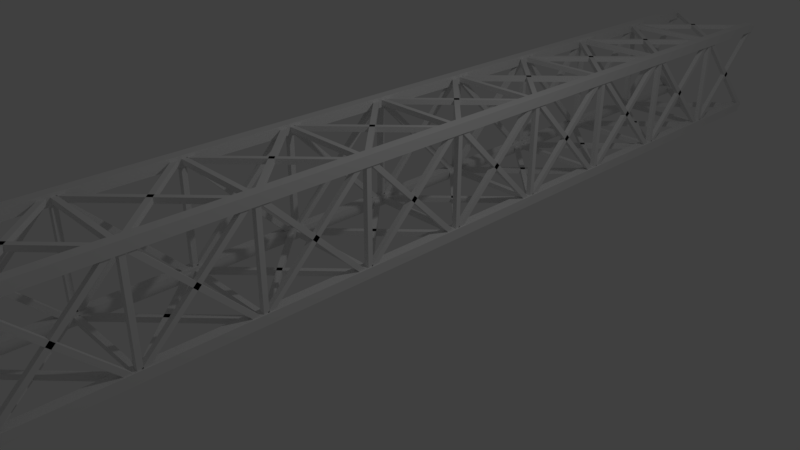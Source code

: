 # Source: Beam.blend  (saved by Blender 2.78.0; exported with 4.5.12 LTS)
import bpy
from mathutils import Matrix  # noqa: F401  (used for matrix-valued properties, if any)

bpy.ops.wm.read_factory_settings(use_empty=True)
scene = bpy.context.scene
scene.name = 'Scene'

# ---- collections
col_collection_1 = bpy.data.collections.new('Collection 1'); scene.collection.children.link(col_collection_1)

# ---- materials (node trees are filled in below, after node groups)
mat_material = bpy.data.materials.new('Material')
mat_material.alpha_threshold = 0.0
mat_material.use_transparent_shadow = False
mat_material.roughness = 0.5
mat_material.line_color = (0.0, 0.0, 0.0, 1.0)

# ---- material node trees

# ---- world
world_world = bpy.data.worlds.new('World'); scene.world = world_world
world_world.color = (0.05088, 0.05088, 0.05088)
world_world.use_sun_shadow = False
world_world.sun_shadow_jitter_overblur = 0.0
world_world.cycles.sampling_method = 'MANUAL'

# ---- cameras
cam_camera = bpy.data.cameras.new('Camera')
cam_camera.clip_end = 100.0
cam_camera.lens = 35.0
cam_camera.sensor_width = 32.0
cam_camera.sensor_height = 18.0
cam_camera.ortho_scale = 7.314
cam_camera.dof.focus_distance = 0.0
cam_camera.dof.aperture_fstop = 128.0

# ---- lights
light_lamp = bpy.data.lights.new('Lamp', 'POINT')
light_lamp.transmission_factor = 0.0
light_lamp.cutoff_distance = 30.0
light_lamp.energy = 100.0
light_lamp.shadow_buffer_clip_start = 1.001
light_lamp.shadow_soft_size = 0.1
light_lamp.shadow_maximum_resolution = 0.006
light_lamp.use_absolute_resolution = True

# ---- meshes
me_cube_001 = bpy.data.meshes.new('Cube.001')
me_cube_001.from_pydata([(-0.6873, -0.05588, 0.2515), (-0.6873, -0.05588, 0.3209), (-0.6873, 0.01355, 0.2515), (-0.6873, 0.01355, 0.3209), (0.6873, -0.05588, 0.2515), (0.6873, -0.05588, 0.3209), (0.6873, 0.01355, 0.2515), (0.6873, 0.01355, 0.3209), (-0.6777, -0.05211, 0.2515), (-0.6777, -0.05211, 0.3209), (-0.7268, -0.003019, 0.2515), (-0.7268, -0.003019, 0.3209), (0.7471, 1.373, 0.2515), (0.7471, 1.373, 0.3209), (0.698, 1.422, 0.2515), (0.698, 1.422, 0.3209), (-0.7268, 1.373, 0.2515), (-0.7268, 1.373, 0.3209), (-0.6777, 1.422, 0.2515), (-0.6777, 1.422, 0.3209), (0.698, -0.05211, 0.2515), (0.698, -0.05211, 0.3209), (0.7471, -0.003019, 0.2515), (0.7471, -0.003019, 0.3209), (-0.6873, -0.05588, 1.656), (-0.6873, -0.05588, 1.726), (-0.6873, 0.01355, 1.656), (-0.6873, 0.01355, 1.726), (0.6873, -0.05588, 1.656), (0.6873, -0.05588, 1.726), (0.6873, 0.01355, 1.656), (0.6873, 0.01355, 1.726), (-0.6777, -0.05211, 1.656), (-0.6777, -0.05211, 1.726), (-0.7268, -0.003019, 1.656), (-0.7268, -0.003019, 1.726), (0.7471, 1.373, 1.656), (0.7471, 1.373, 1.726), (0.698, 1.422, 1.656), (0.698, 1.422, 1.726), (-0.7268, 1.373, 1.656), (-0.7268, 1.373, 1.726), (-0.6777, 1.422, 1.656), (-0.6777, 1.422, 1.726), (0.698, -0.05211, 1.656), (0.698, -0.05211, 1.726), (0.7471, -0.003019, 1.656), (0.7471, -0.003019, 1.726), (0.6815, -0.05588, 1.697), (0.7509, -0.05588, 1.697), (0.6815, 0.01355, 1.697), (0.7509, 0.01355, 1.697), (0.6815, -0.05587, 0.3226), (0.7509, -0.05587, 0.3226), (0.6815, 0.01355, 0.3226), (0.7509, 0.01355, 0.3226), (0.6815, -0.05211, 1.688), (0.7509, -0.05211, 1.688), (0.6815, -0.003019, 1.737), (0.7509, -0.003019, 1.737), (0.6815, 1.373, 0.2628), (0.7509, 1.373, 0.2628), (0.6815, 1.422, 0.3119), (0.7509, 1.422, 0.3119), (0.6815, 1.373, 1.737), (0.7509, 1.373, 1.737), (0.6815, 1.422, 1.688), (0.7509, 1.422, 1.688), (0.6815, -0.05211, 0.3119), (0.7509, -0.05211, 0.3119), (0.6815, -0.003019, 0.2628), (0.7509, -0.003019, 0.2628), (-0.7342, -0.05588, 1.697), (-0.6648, -0.05588, 1.697), (-0.7342, 0.01355, 1.697), (-0.6648, 0.01355, 1.697), (-0.7342, -0.05587, 0.3226), (-0.6648, -0.05587, 0.3226), (-0.7342, 0.01355, 0.3226), (-0.6648, 0.01355, 0.3226), (-0.7342, -0.05211, 1.688), (-0.6648, -0.05211, 1.688), (-0.7342, -0.003019, 1.737), (-0.6648, -0.003019, 1.737), (-0.7342, 1.373, 0.2628), (-0.6648, 1.373, 0.2628), (-0.7342, 1.422, 0.3119), (-0.6648, 1.422, 0.3119), (-0.7342, 1.373, 1.737), (-0.6648, 1.373, 1.737), (-0.7342, 1.422, 1.688), (-0.6648, 1.422, 1.688), (-0.7342, -0.05211, 0.3119), (-0.6648, -0.05211, 0.3119), (-0.7342, -0.003019, 0.2628), (-0.6648, -0.003019, 0.2628)], [], [(0, 1, 3, 2), (2, 3, 7, 6), (6, 7, 5, 4), (4, 5, 1, 0), (2, 6, 4, 0), (7, 3, 1, 5), (8, 9, 11, 10), (10, 11, 15, 14), (14, 15, 13, 12), (12, 13, 9, 8), (10, 14, 12, 8), (15, 11, 9, 13), (16, 17, 19, 18), (18, 19, 23, 22), (22, 23, 21, 20), (20, 21, 17, 16), (18, 22, 20, 16), (23, 19, 17, 21), (24, 25, 27, 26), (26, 27, 31, 30), (30, 31, 29, 28), (28, 29, 25, 24), (26, 30, 28, 24), (31, 27, 25, 29), (32, 33, 35, 34), (34, 35, 39, 38), (38, 39, 37, 36), (36, 37, 33, 32), (34, 38, 36, 32), (39, 35, 33, 37), (40, 41, 43, 42), (42, 43, 47, 46), (46, 47, 45, 44), (44, 45, 41, 40), (42, 46, 44, 40), (47, 43, 41, 45), (48, 49, 51, 50), (50, 51, 55, 54), (54, 55, 53, 52), (52, 53, 49, 48), (50, 54, 52, 48), (55, 51, 49, 53), (56, 57, 59, 58), (58, 59, 63, 62), (62, 63, 61, 60), (60, 61, 57, 56), (58, 62, 60, 56), (63, 59, 57, 61), (64, 65, 67, 66), (66, 67, 71, 70), (70, 71, 69, 68), (68, 69, 65, 64), (66, 70, 68, 64), (71, 67, 65, 69), (72, 73, 75, 74), (74, 75, 79, 78), (78, 79, 77, 76), (76, 77, 73, 72), (74, 78, 76, 72), (79, 75, 73, 77), (80, 81, 83, 82), (82, 83, 87, 86), (86, 87, 85, 84), (84, 85, 81, 80), (82, 86, 84, 80), (87, 83, 81, 85), (88, 89, 91, 90), (90, 91, 95, 94), (94, 95, 93, 92), (92, 93, 89, 88), (90, 94, 92, 88), (95, 91, 89, 93)])
me_cube_001.use_remesh_preserve_volume = False
me_cube_001.use_remesh_preserve_attributes = False
me_cube_001.use_mirror_vertex_groups = False
me_cube_001.update()
me_beammesh = bpy.data.meshes.new('beamMesh')
me_beammesh.from_pydata([(0.7701, 8.093, 0.2149), (0.7701, -8.093, 0.2149), (0.6299, -8.093, 0.2149), (0.6299, 8.093, 0.2149), (0.7701, 8.093, 0.3551), (0.7701, -8.093, 0.3551), (0.6299, -8.093, 0.3551), (0.6299, 8.093, 0.3551), (-0.6299, 8.093, 0.2149), (-0.6299, -8.093, 0.2149), (-0.7701, -8.093, 0.2149), (-0.7701, 8.093, 0.2149), (-0.6299, 8.093, 0.3551), (-0.6299, -8.093, 0.3551), (-0.7701, -8.093, 0.3551), (-0.7701, 8.093, 0.3551), (0.7701, 8.093, 1.626), (0.7701, -8.093, 1.626), (0.6299, -8.093, 1.626), (0.6299, 8.093, 1.626), (0.7701, 8.093, 1.766), (0.7701, -8.093, 1.766), (0.6299, -8.093, 1.766), (0.6299, 8.093, 1.766), (-0.6299, 8.093, 1.626), (-0.6299, -8.093, 1.626), (-0.7701, -8.093, 1.626), (-0.7701, 8.093, 1.626), (-0.6299, 8.093, 1.766), (-0.6299, -8.093, 1.766), (-0.7701, -8.093, 1.766), (-0.7701, 8.093, 1.766)], [], [(0, 1, 2, 3), (4, 7, 6, 5), (0, 4, 5, 1), (1, 5, 6, 2), (2, 6, 7, 3), (4, 0, 3, 7), (8, 9, 10, 11), (12, 15, 14, 13), (8, 12, 13, 9), (9, 13, 14, 10), (10, 14, 15, 11), (12, 8, 11, 15), (16, 17, 18, 19), (20, 23, 22, 21), (16, 20, 21, 17), (17, 21, 22, 18), (18, 22, 23, 19), (20, 16, 19, 23), (24, 25, 26, 27), (28, 31, 30, 29), (24, 28, 29, 25), (25, 29, 30, 26), (26, 30, 31, 27), (28, 24, 27, 31)])
me_beammesh.materials.append(mat_material)
me_beammesh.use_remesh_preserve_volume = False
me_beammesh.use_remesh_preserve_attributes = False
me_beammesh.use_mirror_vertex_groups = False
me_beammesh.update()

# ---- objects
ob_cube_001 = bpy.data.objects.new('Cube.001', me_cube_001)
ob_beam = bpy.data.objects.new('beam', me_beammesh)
ob_lamp = bpy.data.objects.new('Lamp', light_lamp)
ob_camera = bpy.data.objects.new('Camera', cam_camera)

# ---- transforms, parenting, visibility, modifiers, constraints
ob_cube_001.location = (0.0, -8.0, 0.0)
ob_cube_001.lineart.crease_threshold = 0.0
_m = ob_cube_001.modifiers.new('Array', 'ARRAY')
_m.count = 11
_m.constant_offset_displace = (0.0, 0.0, 0.0)
_m.relative_offset_displace = (0.0, 1.0, 0.0)
ob_beam.location = (0.0, 0.0, 0.0)
ob_beam.lock_rotations_4d = False
ob_beam.empty_display_type = 'ARROWS'
ob_beam.lineart.crease_threshold = 0.0
ob_lamp.location = (4.076, 1.005, 5.904)
ob_lamp.rotation_euler = (0.6503, 0.05522, 1.866)
ob_lamp.lock_rotations_4d = False
ob_lamp.empty_display_type = 'ARROWS'
ob_lamp.color = (0.0, 0.0, 0.0, 0.0)
ob_lamp.lineart.crease_threshold = 0.0
ob_camera.location = (7.481, -6.508, 5.344)
ob_camera.rotation_euler = (1.109, 0.0, 0.8149)
ob_camera.lock_rotations_4d = False
ob_camera.empty_display_type = 'ARROWS'
ob_camera.color = (0.0, 0.0, 0.0, 0.0)
ob_camera.display_type = 'WIRE'
ob_camera.lineart.crease_threshold = 0.0

# ---- collection membership
col_collection_1.objects.link(ob_cube_001)
col_collection_1.objects.link(ob_beam)
col_collection_1.objects.link(ob_lamp)
col_collection_1.objects.link(ob_camera)

# ---- scene / render settings (as saved in the file)
scene.camera = ob_camera
scene.frame_start = 1; scene.frame_end = 250; scene.frame_set(1)
scene.render.engine = 'BLENDER_EEVEE_NEXT'
scene.render.resolution_percentage = 50
scene.render.dither_intensity = 0.0
scene.cycles.use_denoising = False
scene.cycles.samples = 128
scene.cycles.sampling_pattern = 'TABULATED_SOBOL'
scene.cycles.light_sampling_threshold = 0.0
scene.cycles.use_adaptive_sampling = False
scene.cycles.use_light_tree = False
scene.cycles.blur_glossy = 0.0
scene.cycles.sample_clamp_indirect = 0.0
scene.view_settings.view_transform = 'Standard'
bpy.context.view_layer.update()
